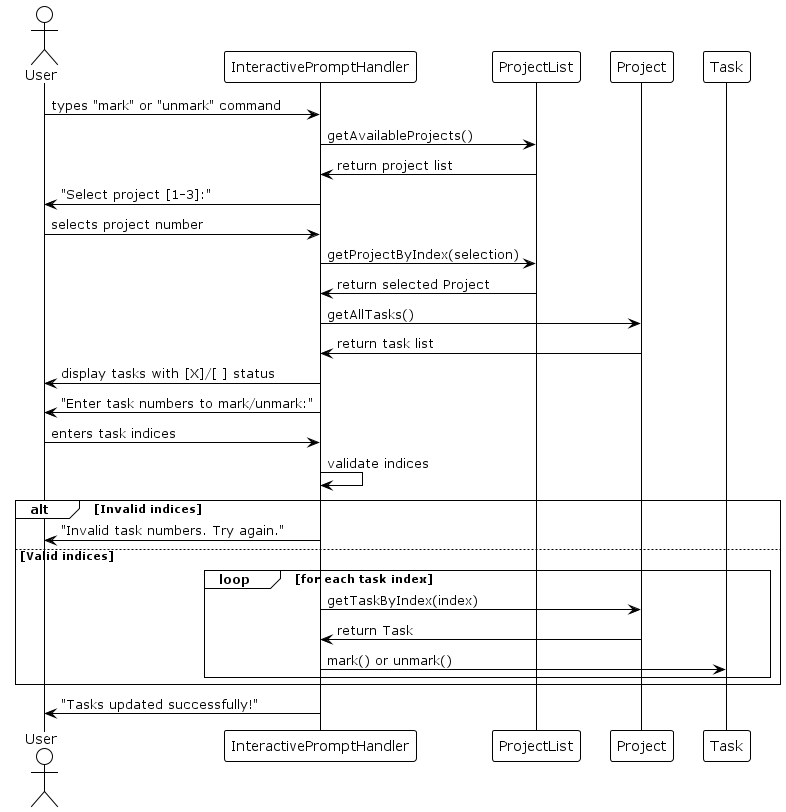

The diagram above was rendered by PlantUML. Its source (embedded in the PNG):
@startuml Mark/Unmark Command Sequence Diagram
!theme plain
skinparam classAttributeIconSize 0
hide stereotype

actor User
participant InteractivePromptHandler
participant ProjectList
participant Project
participant Task

User -> InteractivePromptHandler: types "mark" or "unmark" command
InteractivePromptHandler -> ProjectList: getAvailableProjects()
ProjectList -> InteractivePromptHandler: return project list
InteractivePromptHandler -> User: "Select project [1-3]:"

User -> InteractivePromptHandler: selects project number
InteractivePromptHandler -> ProjectList: getProjectByIndex(selection)
ProjectList -> InteractivePromptHandler: return selected Project

InteractivePromptHandler -> Project: getAllTasks()
Project -> InteractivePromptHandler: return task list
InteractivePromptHandler -> User: display tasks with [X]/[ ] status

InteractivePromptHandler -> User: "Enter task numbers to mark/unmark:"
User -> InteractivePromptHandler: enters task indices

InteractivePromptHandler -> InteractivePromptHandler: validate indices
alt Invalid indices
    InteractivePromptHandler -> User: "Invalid task numbers. Try again."
else Valid indices
    loop for each task index
        InteractivePromptHandler -> Project: getTaskByIndex(index)
        Project -> InteractivePromptHandler: return Task
        InteractivePromptHandler -> Task: mark() or unmark()
    end
end

InteractivePromptHandler -> User: "Tasks updated successfully!"

@enduml